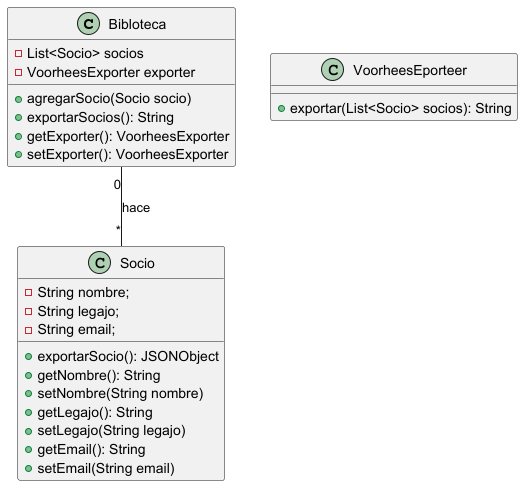

The diagram above was rendered by PlantUML. Its source (embedded in the PNG):
@startuml

class Bibloteca {
    - List<Socio> socios
    - VoorheesExporter exporter

    + agregarSocio(Socio socio)
    + exportarSocios(): String
    + getExporter(): VoorheesExporter
    + setExporter(): VoorheesExporter
}

class Socio {
	- String nombre;
	- String legajo;
	- String email;

    + exportarSocio(): JSONObject
	+ getNombre(): String
	+ setNombre(String nombre)
    + getLegajo(): String
    + setLegajo(String legajo)
    + getEmail(): String
    + setEmail(String email)
}

class VoorheesEporteer {

    + exportar(List<Socio> socios): String
}

Bibloteca "0" -- "*" Socio : hace

@enduml